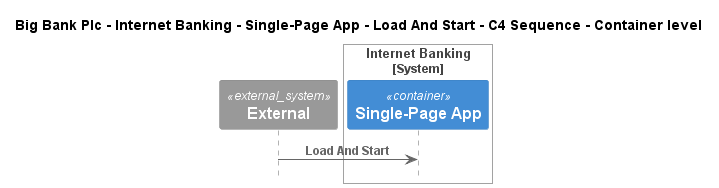

The diagram above was rendered by PlantUML. Its source (embedded in the PNG):
@startuml
!include ..\..\..\..\..\..\..\.c4s\C4_Sequence.puml

title Big Bank Plc - Internet Banking - Single-Page App - Load And Start - C4 Sequence - Container level

System_Ext(C4InterFlow.SoftwareSystems.ExternalSystem, "External", "")

System_Boundary(BigBankPlc.SoftwareSystems.InternetBanking, "Internet Banking")
    Container(BigBankPlc.SoftwareSystems.InternetBanking.Containers.SinglePageApp, "Single-Page App", "", "")
Boundary_End()

Rel(C4InterFlow.SoftwareSystems.ExternalSystem, BigBankPlc.SoftwareSystems.InternetBanking.Containers.SinglePageApp, "Load And Start")


@enduml